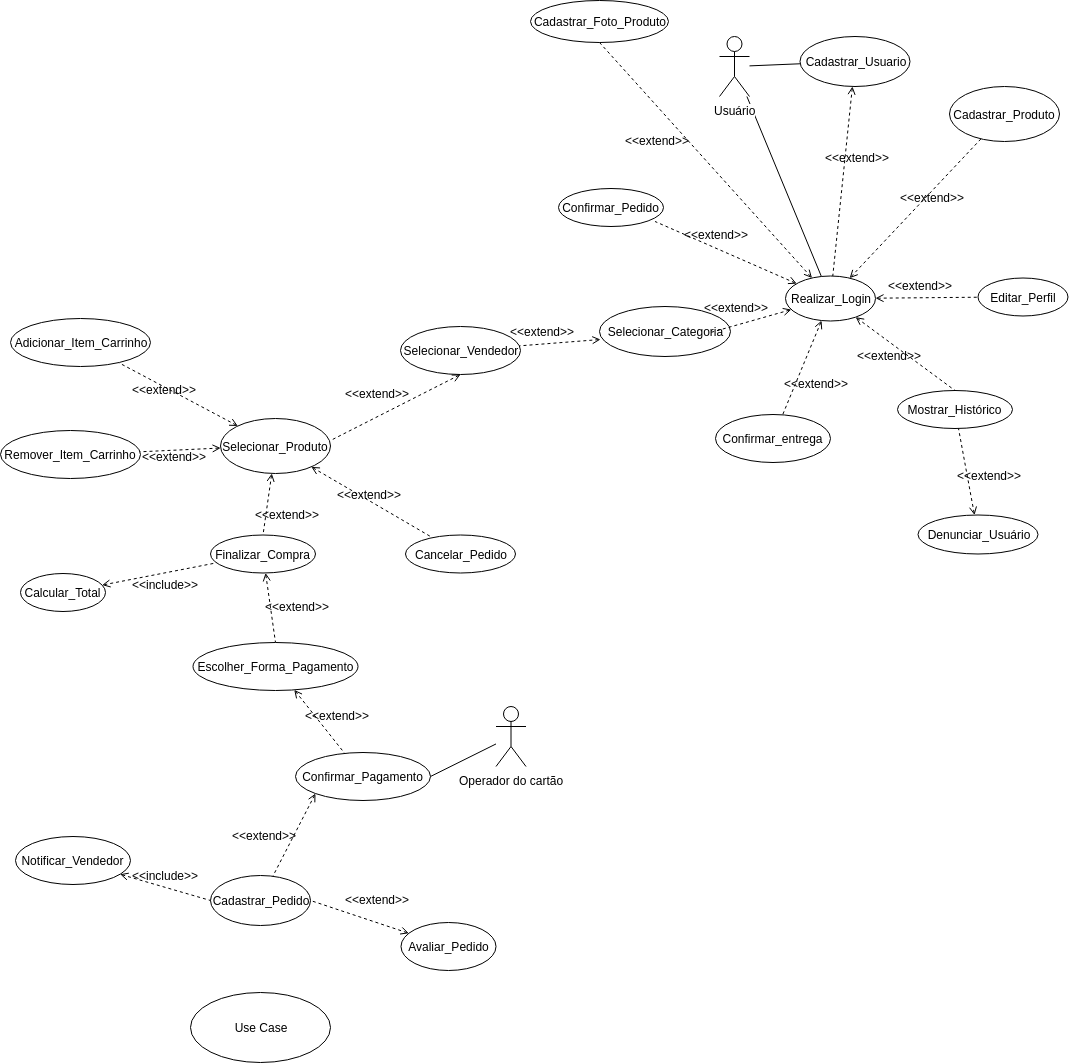

The diagram above was exported from draw.io. Its source (the exported page's mxGraphModel, read from the mxfile embedded in the PNG):
<mxGraphModel dx="1632" dy="669" grid="1" gridSize="10" guides="1" tooltips="1" connect="1" arrows="1" fold="1" page="1" pageScale="1" pageWidth="850" pageHeight="1100" math="0" shadow="0">
  <root>
    <mxCell id="0" />
    <mxCell id="1" parent="0" />
    <mxCell id="ze5XWXuHOawgbXxLgI0X-94" style="edgeStyle=none;rounded=0;orthogonalLoop=1;jettySize=auto;html=1;endArrow=none;endFill=0;" parent="1" source="ze5XWXuHOawgbXxLgI0X-1" target="ze5XWXuHOawgbXxLgI0X-15" edge="1">
      <mxGeometry relative="1" as="geometry" />
    </mxCell>
    <mxCell id="ze5XWXuHOawgbXxLgI0X-95" style="edgeStyle=none;rounded=0;orthogonalLoop=1;jettySize=auto;html=1;endArrow=none;endFill=0;" parent="1" source="ze5XWXuHOawgbXxLgI0X-1" target="ze5XWXuHOawgbXxLgI0X-19" edge="1">
      <mxGeometry relative="1" as="geometry" />
    </mxCell>
    <mxCell id="ze5XWXuHOawgbXxLgI0X-1" value="Usuário&lt;br&gt;" style="shape=umlActor;verticalLabelPosition=bottom;labelBackgroundColor=#ffffff;verticalAlign=top;html=1;" parent="1" vertex="1">
      <mxGeometry x="189" y="104" width="30" height="60" as="geometry" />
    </mxCell>
    <mxCell id="ze5XWXuHOawgbXxLgI0X-224" style="edgeStyle=none;rounded=0;orthogonalLoop=1;jettySize=auto;html=1;entryX=1;entryY=0.5;entryDx=0;entryDy=0;startArrow=none;startFill=0;endArrow=none;endFill=0;" parent="1" source="ze5XWXuHOawgbXxLgI0X-14" target="ze5XWXuHOawgbXxLgI0X-33" edge="1">
      <mxGeometry relative="1" as="geometry" />
    </mxCell>
    <mxCell id="ze5XWXuHOawgbXxLgI0X-14" value="Operador do cartão" style="shape=umlActor;verticalLabelPosition=bottom;labelBackgroundColor=#ffffff;verticalAlign=top;html=1;" parent="1" vertex="1">
      <mxGeometry x="-34.5" y="774" width="30" height="60" as="geometry" />
    </mxCell>
    <mxCell id="ze5XWXuHOawgbXxLgI0X-194" style="edgeStyle=none;rounded=0;orthogonalLoop=1;jettySize=auto;html=1;dashed=1;startArrow=open;startFill=0;endArrow=none;endFill=0;" parent="1" source="ze5XWXuHOawgbXxLgI0X-15" target="ze5XWXuHOawgbXxLgI0X-19" edge="1">
      <mxGeometry relative="1" as="geometry" />
    </mxCell>
    <mxCell id="ze5XWXuHOawgbXxLgI0X-15" value="Cadastrar_Usuario" style="ellipse;whiteSpace=wrap;html=1;" parent="1" vertex="1">
      <mxGeometry x="269.5" y="104" width="110" height="50" as="geometry" />
    </mxCell>
    <mxCell id="ze5XWXuHOawgbXxLgI0X-16" value="Cadastrar_Produto" style="ellipse;whiteSpace=wrap;html=1;" parent="1" vertex="1">
      <mxGeometry x="419" y="154" width="110" height="55" as="geometry" />
    </mxCell>
    <mxCell id="ze5XWXuHOawgbXxLgI0X-17" value="Cadastrar_Pedido" style="ellipse;whiteSpace=wrap;html=1;" parent="1" vertex="1">
      <mxGeometry x="-320" y="943" width="100" height="50" as="geometry" />
    </mxCell>
    <mxCell id="ze5XWXuHOawgbXxLgI0X-20" value="Selecionar_Categoria" style="ellipse;whiteSpace=wrap;html=1;connectable=0;" parent="1" vertex="1">
      <mxGeometry x="69" y="374" width="131" height="50" as="geometry" />
    </mxCell>
    <mxCell id="ze5XWXuHOawgbXxLgI0X-21" value="Selecionar_Vendedor" style="ellipse;whiteSpace=wrap;html=1;" parent="1" vertex="1">
      <mxGeometry x="-130" y="394" width="120" height="48" as="geometry" />
    </mxCell>
    <mxCell id="ze5XWXuHOawgbXxLgI0X-102" style="edgeStyle=none;rounded=0;orthogonalLoop=1;jettySize=auto;html=1;dashed=1;startArrow=open;startFill=0;endArrow=none;endFill=0;entryX=1.018;entryY=0.382;entryDx=0;entryDy=0;exitX=0.5;exitY=1;exitDx=0;exitDy=0;entryPerimeter=0;" parent="1" source="ze5XWXuHOawgbXxLgI0X-21" target="ze5XWXuHOawgbXxLgI0X-24" edge="1">
      <mxGeometry relative="1" as="geometry">
        <mxPoint x="-65" y="498" as="targetPoint" />
        <mxPoint x="-20" y="470" as="sourcePoint" />
      </mxGeometry>
    </mxCell>
    <mxCell id="ze5XWXuHOawgbXxLgI0X-105" style="edgeStyle=none;rounded=0;orthogonalLoop=1;jettySize=auto;html=1;dashed=1;startArrow=open;startFill=0;endArrow=none;endFill=0;" parent="1" target="ze5XWXuHOawgbXxLgI0X-21" edge="1">
      <mxGeometry relative="1" as="geometry">
        <mxPoint x="70" y="407" as="sourcePoint" />
      </mxGeometry>
    </mxCell>
    <mxCell id="ze5XWXuHOawgbXxLgI0X-131" style="edgeStyle=none;rounded=0;orthogonalLoop=1;jettySize=auto;html=1;entryX=0.5;entryY=0;entryDx=0;entryDy=0;dashed=1;startArrow=open;startFill=0;endArrow=none;endFill=0;" parent="1" source="ze5XWXuHOawgbXxLgI0X-24" target="ze5XWXuHOawgbXxLgI0X-28" edge="1">
      <mxGeometry relative="1" as="geometry" />
    </mxCell>
    <mxCell id="ze5XWXuHOawgbXxLgI0X-206" style="edgeStyle=none;rounded=0;orthogonalLoop=1;jettySize=auto;html=1;dashed=1;startArrow=open;startFill=0;endArrow=none;endFill=0;" parent="1" source="ze5XWXuHOawgbXxLgI0X-24" target="ze5XWXuHOawgbXxLgI0X-25" edge="1">
      <mxGeometry relative="1" as="geometry" />
    </mxCell>
    <mxCell id="ze5XWXuHOawgbXxLgI0X-207" style="edgeStyle=none;rounded=0;orthogonalLoop=1;jettySize=auto;html=1;dashed=1;startArrow=open;startFill=0;endArrow=none;endFill=0;" parent="1" source="ze5XWXuHOawgbXxLgI0X-24" target="ze5XWXuHOawgbXxLgI0X-26" edge="1">
      <mxGeometry relative="1" as="geometry" />
    </mxCell>
    <mxCell id="ze5XWXuHOawgbXxLgI0X-219" style="edgeStyle=none;rounded=0;orthogonalLoop=1;jettySize=auto;html=1;dashed=1;startArrow=open;startFill=0;endArrow=none;endFill=0;" parent="1" source="ze5XWXuHOawgbXxLgI0X-24" target="ze5XWXuHOawgbXxLgI0X-45" edge="1">
      <mxGeometry relative="1" as="geometry" />
    </mxCell>
    <mxCell id="ze5XWXuHOawgbXxLgI0X-24" value="Selecionar_Produto" style="ellipse;whiteSpace=wrap;html=1;" parent="1" vertex="1">
      <mxGeometry x="-310" y="486" width="110" height="55" as="geometry" />
    </mxCell>
    <mxCell id="ze5XWXuHOawgbXxLgI0X-25" value="Adicionar_Item_Carrinho" style="ellipse;whiteSpace=wrap;html=1;" parent="1" vertex="1">
      <mxGeometry x="-520" y="386" width="140" height="48" as="geometry" />
    </mxCell>
    <mxCell id="ze5XWXuHOawgbXxLgI0X-26" value="Remover_Item_Carrinho" style="ellipse;whiteSpace=wrap;html=1;" parent="1" vertex="1">
      <mxGeometry x="-530" y="498" width="140" height="48" as="geometry" />
    </mxCell>
    <mxCell id="ze5XWXuHOawgbXxLgI0X-134" style="edgeStyle=none;rounded=0;orthogonalLoop=1;jettySize=auto;html=1;dashed=1;startArrow=open;startFill=0;endArrow=none;endFill=0;" parent="1" source="ze5XWXuHOawgbXxLgI0X-27" target="ze5XWXuHOawgbXxLgI0X-28" edge="1">
      <mxGeometry relative="1" as="geometry" />
    </mxCell>
    <mxCell id="ze5XWXuHOawgbXxLgI0X-27" value="Calcular_Total" style="ellipse;whiteSpace=wrap;html=1;" parent="1" vertex="1">
      <mxGeometry x="-510" y="641" width="85" height="38" as="geometry" />
    </mxCell>
    <mxCell id="ze5XWXuHOawgbXxLgI0X-140" style="edgeStyle=none;rounded=0;orthogonalLoop=1;jettySize=auto;html=1;entryX=0.5;entryY=0;entryDx=0;entryDy=0;dashed=1;startArrow=open;startFill=0;endArrow=none;endFill=0;" parent="1" source="ze5XWXuHOawgbXxLgI0X-28" target="ze5XWXuHOawgbXxLgI0X-32" edge="1">
      <mxGeometry relative="1" as="geometry" />
    </mxCell>
    <mxCell id="ze5XWXuHOawgbXxLgI0X-28" value="Finalizar_Compra" style="ellipse;whiteSpace=wrap;html=1;" parent="1" vertex="1">
      <mxGeometry x="-320" y="602.5" width="105" height="38" as="geometry" />
    </mxCell>
    <mxCell id="ze5XWXuHOawgbXxLgI0X-29" value="Confirmar_Pedido" style="ellipse;whiteSpace=wrap;html=1;" parent="1" vertex="1">
      <mxGeometry x="28" y="256" width="105" height="38" as="geometry" />
    </mxCell>
    <mxCell id="ze5XWXuHOawgbXxLgI0X-145" style="edgeStyle=none;rounded=0;orthogonalLoop=1;jettySize=auto;html=1;dashed=1;startArrow=open;startFill=0;endArrow=none;endFill=0;" parent="1" source="ze5XWXuHOawgbXxLgI0X-32" target="ze5XWXuHOawgbXxLgI0X-33" edge="1">
      <mxGeometry relative="1" as="geometry" />
    </mxCell>
    <mxCell id="ze5XWXuHOawgbXxLgI0X-148" style="edgeStyle=none;rounded=0;orthogonalLoop=1;jettySize=auto;html=1;dashed=1;startArrow=open;startFill=0;endArrow=none;endFill=0;exitX=0;exitY=1;exitDx=0;exitDy=0;" parent="1" source="ze5XWXuHOawgbXxLgI0X-33" target="ze5XWXuHOawgbXxLgI0X-17" edge="1">
      <mxGeometry relative="1" as="geometry" />
    </mxCell>
    <mxCell id="ze5XWXuHOawgbXxLgI0X-32" value="Escolher_Forma_Pagamento" style="ellipse;whiteSpace=wrap;html=1;" parent="1" vertex="1">
      <mxGeometry x="-337.5" y="710" width="165" height="48" as="geometry" />
    </mxCell>
    <mxCell id="ze5XWXuHOawgbXxLgI0X-33" value="Confirmar_Pagamento" style="ellipse;whiteSpace=wrap;html=1;" parent="1" vertex="1">
      <mxGeometry x="-235" y="820" width="135" height="48" as="geometry" />
    </mxCell>
    <mxCell id="ze5XWXuHOawgbXxLgI0X-35" value="Confirmar_entrega" style="ellipse;whiteSpace=wrap;html=1;" parent="1" vertex="1">
      <mxGeometry x="185" y="482" width="115" height="48" as="geometry" />
    </mxCell>
    <mxCell id="ze5XWXuHOawgbXxLgI0X-225" style="edgeStyle=none;rounded=0;orthogonalLoop=1;jettySize=auto;html=1;entryX=0;entryY=0.5;entryDx=0;entryDy=0;startArrow=open;startFill=0;endArrow=none;endFill=0;dashed=1;" parent="1" source="ze5XWXuHOawgbXxLgI0X-38" target="ze5XWXuHOawgbXxLgI0X-17" edge="1">
      <mxGeometry relative="1" as="geometry" />
    </mxCell>
    <mxCell id="ze5XWXuHOawgbXxLgI0X-38" value="Notificar_Vendedor" style="ellipse;whiteSpace=wrap;html=1;" parent="1" vertex="1">
      <mxGeometry x="-515" y="904" width="115" height="48" as="geometry" />
    </mxCell>
    <mxCell id="ze5XWXuHOawgbXxLgI0X-233" style="edgeStyle=none;rounded=0;orthogonalLoop=1;jettySize=auto;html=1;entryX=1;entryY=0.5;entryDx=0;entryDy=0;dashed=1;startArrow=open;startFill=0;endArrow=none;endFill=0;" parent="1" source="ze5XWXuHOawgbXxLgI0X-40" target="ze5XWXuHOawgbXxLgI0X-17" edge="1">
      <mxGeometry relative="1" as="geometry" />
    </mxCell>
    <mxCell id="ze5XWXuHOawgbXxLgI0X-40" value="Avaliar_Pedido" style="ellipse;whiteSpace=wrap;html=1;" parent="1" vertex="1">
      <mxGeometry x="-129.5" y="990" width="95" height="48" as="geometry" />
    </mxCell>
    <mxCell id="ze5XWXuHOawgbXxLgI0X-41" value="Mostrar_Histórico" style="ellipse;whiteSpace=wrap;html=1;" parent="1" vertex="1">
      <mxGeometry x="367" y="458" width="115" height="38" as="geometry" />
    </mxCell>
    <mxCell id="ze5XWXuHOawgbXxLgI0X-42" value="Cadastrar_Foto_Produto" style="ellipse;whiteSpace=wrap;html=1;" parent="1" vertex="1">
      <mxGeometry y="68" width="138" height="42" as="geometry" />
    </mxCell>
    <mxCell id="ze5XWXuHOawgbXxLgI0X-43" value="Editar_Perfil" style="ellipse;whiteSpace=wrap;html=1;" parent="1" vertex="1">
      <mxGeometry x="447.5" y="345.5" width="90" height="38" as="geometry" />
    </mxCell>
    <mxCell id="ze5XWXuHOawgbXxLgI0X-129" style="edgeStyle=none;rounded=0;orthogonalLoop=1;jettySize=auto;html=1;dashed=1;startArrow=open;startFill=0;endArrow=none;endFill=0;" parent="1" source="ze5XWXuHOawgbXxLgI0X-44" target="ze5XWXuHOawgbXxLgI0X-41" edge="1">
      <mxGeometry relative="1" as="geometry" />
    </mxCell>
    <mxCell id="ze5XWXuHOawgbXxLgI0X-44" value="Denunciar_Usuário" style="ellipse;whiteSpace=wrap;html=1;" parent="1" vertex="1">
      <mxGeometry x="387.5" y="582.5" width="120" height="39" as="geometry" />
    </mxCell>
    <mxCell id="ze5XWXuHOawgbXxLgI0X-45" value="Cancelar_Pedido" style="ellipse;whiteSpace=wrap;html=1;" parent="1" vertex="1">
      <mxGeometry x="-125" y="602.5" width="110" height="38" as="geometry" />
    </mxCell>
    <mxCell id="ze5XWXuHOawgbXxLgI0X-98" style="edgeStyle=none;rounded=0;orthogonalLoop=1;jettySize=auto;html=1;dashed=1;startArrow=open;startFill=0;endArrow=none;endFill=0;" parent="1" source="ze5XWXuHOawgbXxLgI0X-19" edge="1">
      <mxGeometry relative="1" as="geometry">
        <mxPoint x="180" y="400" as="targetPoint" />
      </mxGeometry>
    </mxCell>
    <mxCell id="ze5XWXuHOawgbXxLgI0X-110" style="edgeStyle=none;rounded=0;orthogonalLoop=1;jettySize=auto;html=1;dashed=1;startArrow=open;startFill=0;endArrow=none;endFill=0;" parent="1" source="ze5XWXuHOawgbXxLgI0X-19" target="ze5XWXuHOawgbXxLgI0X-16" edge="1">
      <mxGeometry relative="1" as="geometry" />
    </mxCell>
    <mxCell id="ze5XWXuHOawgbXxLgI0X-115" style="edgeStyle=none;rounded=0;orthogonalLoop=1;jettySize=auto;html=1;dashed=1;startArrow=open;startFill=0;endArrow=none;endFill=0;" parent="1" source="ze5XWXuHOawgbXxLgI0X-19" target="ze5XWXuHOawgbXxLgI0X-43" edge="1">
      <mxGeometry relative="1" as="geometry" />
    </mxCell>
    <mxCell id="ze5XWXuHOawgbXxLgI0X-122" style="edgeStyle=none;rounded=0;orthogonalLoop=1;jettySize=auto;html=1;entryX=0.5;entryY=0;entryDx=0;entryDy=0;dashed=1;startArrow=open;startFill=0;endArrow=none;endFill=0;" parent="1" source="ze5XWXuHOawgbXxLgI0X-19" target="ze5XWXuHOawgbXxLgI0X-41" edge="1">
      <mxGeometry relative="1" as="geometry" />
    </mxCell>
    <mxCell id="ze5XWXuHOawgbXxLgI0X-150" style="edgeStyle=none;rounded=0;orthogonalLoop=1;jettySize=auto;html=1;entryX=0.919;entryY=0.868;entryDx=0;entryDy=0;entryPerimeter=0;dashed=1;startArrow=open;startFill=0;endArrow=none;endFill=0;" parent="1" source="ze5XWXuHOawgbXxLgI0X-19" target="ze5XWXuHOawgbXxLgI0X-29" edge="1">
      <mxGeometry relative="1" as="geometry" />
    </mxCell>
    <mxCell id="ze5XWXuHOawgbXxLgI0X-152" style="edgeStyle=none;rounded=0;orthogonalLoop=1;jettySize=auto;html=1;dashed=1;startArrow=open;startFill=0;endArrow=none;endFill=0;" parent="1" source="ze5XWXuHOawgbXxLgI0X-19" target="ze5XWXuHOawgbXxLgI0X-35" edge="1">
      <mxGeometry relative="1" as="geometry" />
    </mxCell>
    <mxCell id="ze5XWXuHOawgbXxLgI0X-203" style="edgeStyle=none;rounded=0;orthogonalLoop=1;jettySize=auto;html=1;entryX=0.5;entryY=1;entryDx=0;entryDy=0;dashed=1;startArrow=open;startFill=0;endArrow=none;endFill=0;" parent="1" source="ze5XWXuHOawgbXxLgI0X-19" target="ze5XWXuHOawgbXxLgI0X-42" edge="1">
      <mxGeometry relative="1" as="geometry" />
    </mxCell>
    <mxCell id="ze5XWXuHOawgbXxLgI0X-19" value="Realizar_Login" style="ellipse;whiteSpace=wrap;html=1;" parent="1" vertex="1">
      <mxGeometry x="255" y="343.5" width="90" height="45" as="geometry" />
    </mxCell>
    <mxCell id="ze5XWXuHOawgbXxLgI0X-130" value="&amp;lt;&amp;lt;extend&amp;gt;&amp;gt;" style="text;html=1;resizable=0;points=[];autosize=1;align=left;verticalAlign=top;spacingTop=-4;" parent="1" vertex="1">
      <mxGeometry x="425" y="534" width="80" height="20" as="geometry" />
    </mxCell>
    <mxCell id="ze5XWXuHOawgbXxLgI0X-135" value="&amp;lt;&amp;lt;include&amp;gt;&amp;gt;" style="text;html=1;resizable=0;points=[];autosize=1;align=left;verticalAlign=top;spacingTop=-4;" parent="1" vertex="1">
      <mxGeometry x="-400" y="643" width="80" height="20" as="geometry" />
    </mxCell>
    <mxCell id="ze5XWXuHOawgbXxLgI0X-195" value="&amp;lt;&amp;lt;extend&amp;gt;&amp;gt;" style="text;html=1;resizable=0;points=[];autosize=1;align=left;verticalAlign=top;spacingTop=-4;" parent="1" vertex="1">
      <mxGeometry x="251.5" y="442" width="80" height="20" as="geometry" />
    </mxCell>
    <mxCell id="ze5XWXuHOawgbXxLgI0X-197" value="&amp;lt;&amp;lt;extend&amp;gt;&amp;gt;" style="text;html=1;resizable=0;points=[];autosize=1;align=left;verticalAlign=top;spacingTop=-4;" parent="1" vertex="1">
      <mxGeometry x="292.5" y="216" width="80" height="20" as="geometry" />
    </mxCell>
    <mxCell id="ze5XWXuHOawgbXxLgI0X-198" value="&amp;lt;&amp;lt;extend&amp;gt;&amp;gt;" style="text;html=1;resizable=0;points=[];autosize=1;align=left;verticalAlign=top;spacingTop=-4;" parent="1" vertex="1">
      <mxGeometry x="324.5" y="414" width="80" height="20" as="geometry" />
    </mxCell>
    <mxCell id="ze5XWXuHOawgbXxLgI0X-199" value="&amp;lt;&amp;lt;extend&amp;gt;&amp;gt;" style="text;html=1;resizable=0;points=[];autosize=1;align=left;verticalAlign=top;spacingTop=-4;" parent="1" vertex="1">
      <mxGeometry x="356" y="343.5" width="80" height="20" as="geometry" />
    </mxCell>
    <mxCell id="ze5XWXuHOawgbXxLgI0X-200" value="&amp;lt;&amp;lt;extend&amp;gt;&amp;gt;" style="text;html=1;resizable=0;points=[];autosize=1;align=left;verticalAlign=top;spacingTop=-4;" parent="1" vertex="1">
      <mxGeometry x="367.5" y="256" width="80" height="20" as="geometry" />
    </mxCell>
    <mxCell id="ze5XWXuHOawgbXxLgI0X-201" value="&amp;lt;&amp;lt;extend&amp;gt;&amp;gt;" style="text;html=1;resizable=0;points=[];autosize=1;align=left;verticalAlign=top;spacingTop=-4;" parent="1" vertex="1">
      <mxGeometry x="151.5" y="293" width="80" height="20" as="geometry" />
    </mxCell>
    <mxCell id="ze5XWXuHOawgbXxLgI0X-204" value="&amp;lt;&amp;lt;extend&amp;gt;&amp;gt;" style="text;html=1;resizable=0;points=[];autosize=1;align=left;verticalAlign=top;spacingTop=-4;" parent="1" vertex="1">
      <mxGeometry x="93" y="199" width="80" height="20" as="geometry" />
    </mxCell>
    <mxCell id="ze5XWXuHOawgbXxLgI0X-208" value="&amp;lt;&amp;lt;extend&amp;gt;&amp;gt;" style="text;html=1;resizable=0;points=[];autosize=1;align=left;verticalAlign=top;spacingTop=-4;" parent="1" vertex="1">
      <mxGeometry x="-22" y="390" width="80" height="20" as="geometry" />
    </mxCell>
    <mxCell id="ze5XWXuHOawgbXxLgI0X-211" value="&amp;lt;&amp;lt;extend&amp;gt;&amp;gt;" style="text;html=1;resizable=0;points=[];autosize=1;align=left;verticalAlign=top;spacingTop=-4;" parent="1" vertex="1">
      <mxGeometry x="171.5" y="366" width="80" height="20" as="geometry" />
    </mxCell>
    <mxCell id="ze5XWXuHOawgbXxLgI0X-212" value="&amp;lt;&amp;lt;extend&amp;gt;&amp;gt;" style="text;html=1;resizable=0;points=[];autosize=1;align=left;verticalAlign=top;spacingTop=-4;" parent="1" vertex="1">
      <mxGeometry x="-187.5" y="452" width="80" height="20" as="geometry" />
    </mxCell>
    <mxCell id="ze5XWXuHOawgbXxLgI0X-215" value="&amp;lt;&amp;lt;extend&amp;gt;&amp;gt;" style="text;html=1;resizable=0;points=[];autosize=1;align=left;verticalAlign=top;spacingTop=-4;" parent="1" vertex="1">
      <mxGeometry x="-195" y="553" width="80" height="20" as="geometry" />
    </mxCell>
    <mxCell id="ze5XWXuHOawgbXxLgI0X-216" value="&amp;lt;&amp;lt;extend&amp;gt;&amp;gt;" style="text;html=1;resizable=0;points=[];autosize=1;align=left;verticalAlign=top;spacingTop=-4;" parent="1" vertex="1">
      <mxGeometry x="-400" y="448" width="80" height="20" as="geometry" />
    </mxCell>
    <mxCell id="ze5XWXuHOawgbXxLgI0X-217" value="&amp;lt;&amp;lt;extend&amp;gt;&amp;gt;" style="text;html=1;resizable=0;points=[];autosize=1;align=left;verticalAlign=top;spacingTop=-4;" parent="1" vertex="1">
      <mxGeometry x="-390" y="515" width="80" height="20" as="geometry" />
    </mxCell>
    <mxCell id="ze5XWXuHOawgbXxLgI0X-218" value="&amp;lt;&amp;lt;extend&amp;gt;&amp;gt;" style="text;html=1;resizable=0;points=[];autosize=1;align=left;verticalAlign=top;spacingTop=-4;" parent="1" vertex="1">
      <mxGeometry x="-277.5" y="573" width="80" height="20" as="geometry" />
    </mxCell>
    <mxCell id="ze5XWXuHOawgbXxLgI0X-221" value="&amp;lt;&amp;lt;extend&amp;gt;&amp;gt;" style="text;html=1;resizable=0;points=[];autosize=1;align=left;verticalAlign=top;spacingTop=-4;" parent="1" vertex="1">
      <mxGeometry x="-267.5" y="665" width="80" height="20" as="geometry" />
    </mxCell>
    <mxCell id="ze5XWXuHOawgbXxLgI0X-222" value="&amp;lt;&amp;lt;extend&amp;gt;&amp;gt;" style="text;html=1;resizable=0;points=[];autosize=1;align=left;verticalAlign=top;spacingTop=-4;" parent="1" vertex="1">
      <mxGeometry x="-300" y="894" width="80" height="20" as="geometry" />
    </mxCell>
    <mxCell id="ze5XWXuHOawgbXxLgI0X-223" value="&amp;lt;&amp;lt;extend&amp;gt;&amp;gt;" style="text;html=1;resizable=0;points=[];autosize=1;align=left;verticalAlign=top;spacingTop=-4;" parent="1" vertex="1">
      <mxGeometry x="-227.5" y="774" width="80" height="20" as="geometry" />
    </mxCell>
    <mxCell id="ze5XWXuHOawgbXxLgI0X-226" value="&amp;lt;&amp;lt;include&amp;gt;&amp;gt;" style="text;html=1;resizable=0;points=[];autosize=1;align=left;verticalAlign=top;spacingTop=-4;" parent="1" vertex="1">
      <mxGeometry x="-400" y="934" width="80" height="20" as="geometry" />
    </mxCell>
    <mxCell id="ze5XWXuHOawgbXxLgI0X-234" value="&amp;lt;&amp;lt;extend&amp;gt;&amp;gt;" style="text;html=1;resizable=0;points=[];autosize=1;align=left;verticalAlign=top;spacingTop=-4;" parent="1" vertex="1">
      <mxGeometry x="-187.5" y="958" width="80" height="20" as="geometry" />
    </mxCell>
    <mxCell id="k6atUDwCnn4ShhUn2Npd-6" value="Use Case" style="ellipse;whiteSpace=wrap;html=1;" vertex="1" parent="1">
      <mxGeometry x="-340" y="1060" width="140" height="70" as="geometry" />
    </mxCell>
  </root>
</mxGraphModel>